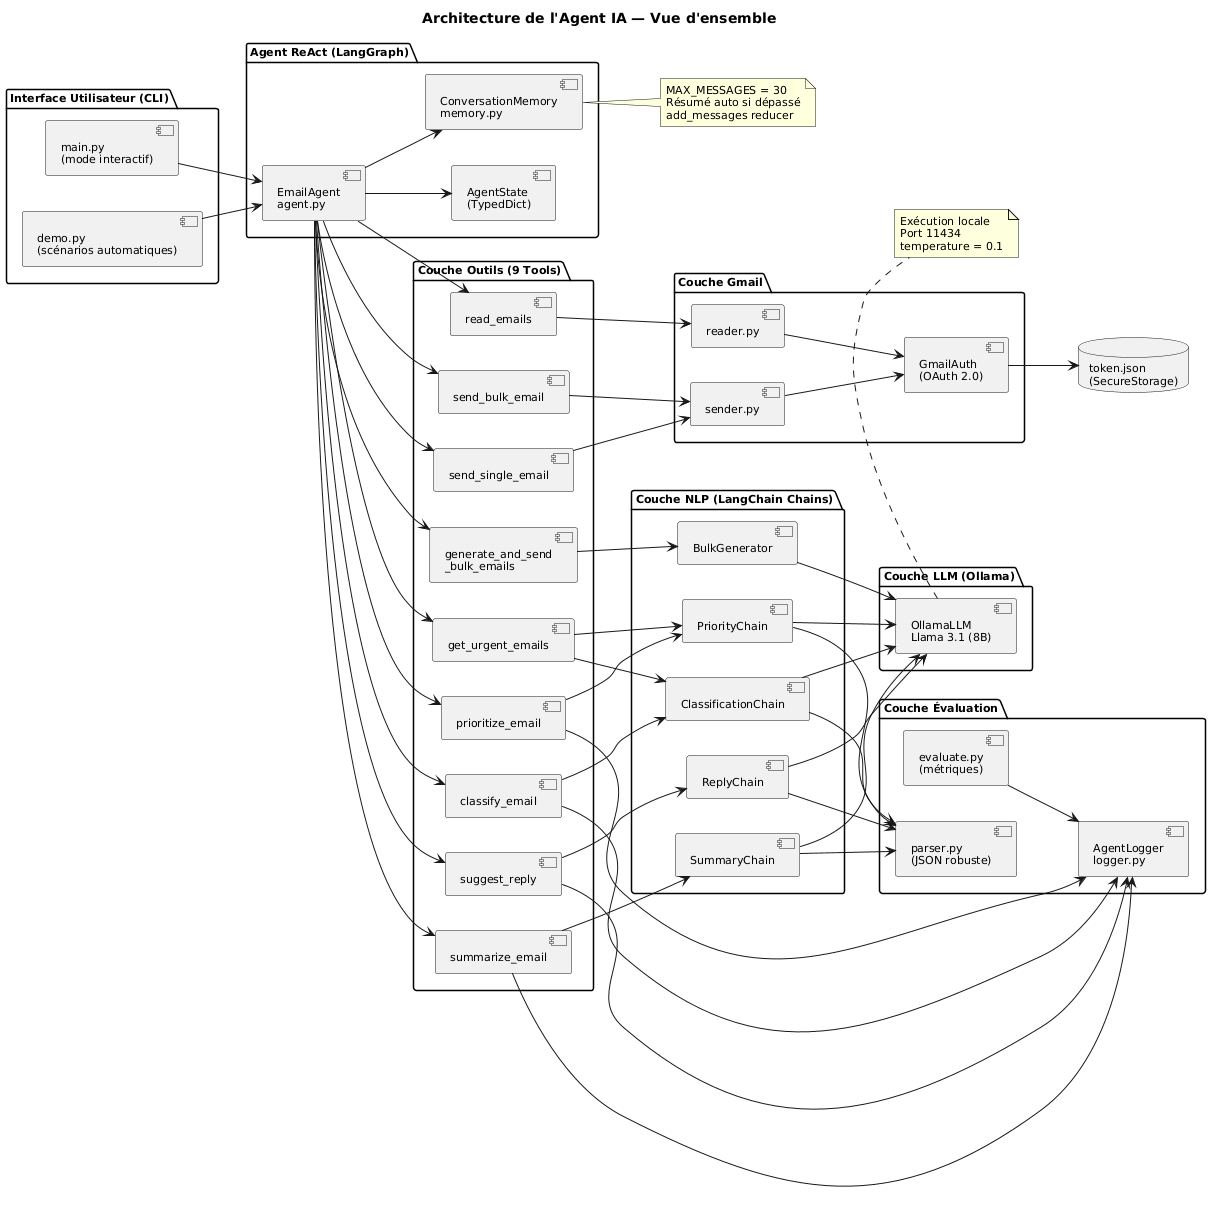

The diagram above was rendered by PlantUML. Its source (embedded in the PNG):
@startuml
left to right direction
skinparam backgroundColor white
skinparam defaultFontName Arial
skinparam defaultFontSize 11

title <b>Architecture de l'Agent IA — Vue d'ensemble</b>

package "Interface Utilisateur (CLI)" {
  [main.py\n(mode interactif)] as MAIN
  [demo.py\n(scénarios automatiques)] as DEMO
}

package "Agent ReAct (LangGraph)" {
  [EmailAgent\nagent.py] as AGENT
  [ConversationMemory\nmemory.py] as MEM
  [AgentState\n(TypedDict)] as STATE
}

package "Couche Outils (9 Tools)" {
  [read_emails] as T1
  [classify_email] as T2
  [prioritize_email] as T3
  [summarize_email] as T4
  [suggest_reply] as T5
  [send_single_email] as T6
  [send_bulk_email] as T7
  [generate_and_send\n_bulk_emails] as T8
  [get_urgent_emails] as T9
}

package "Couche NLP (LangChain Chains)" {
  [ClassificationChain] as C1
  [PriorityChain] as C2
  [SummaryChain] as C3
  [ReplyChain] as C4
  [BulkGenerator] as C5
}

package "Couche LLM (Ollama)" {
  [OllamaLLM\nLlama 3.1 (8B)] as LLM
}

package "Couche Gmail" {
  [GmailAuth\n(OAuth 2.0)] as AUTH
  [reader.py] as READER
  [sender.py] as SENDER
}

package "Couche Évaluation" {
  [AgentLogger\nlogger.py] as LOG
  [evaluate.py\n(métriques)] as EVAL
  [parser.py\n(JSON robuste)] as PARSER
}

database "token.json\n(SecureStorage)" as TOKEN

MAIN --> AGENT
DEMO --> AGENT
AGENT --> MEM
AGENT --> STATE
AGENT --> T1
AGENT --> T2
AGENT --> T3
AGENT --> T4
AGENT --> T5
AGENT --> T6
AGENT --> T7
AGENT --> T8
AGENT --> T9
T1 --> READER
T6 --> SENDER
T7 --> SENDER
T8 --> C5
T2 --> C1
T3 --> C2
T4 --> C3
T5 --> C4
T9 --> C1
T9 --> C2
C1 --> LLM
C2 --> LLM
C3 --> LLM
C4 --> LLM
C5 --> LLM
READER --> AUTH
SENDER --> AUTH
AUTH --> TOKEN
T2 --> LOG
T3 --> LOG
T4 --> LOG
T5 --> LOG
EVAL --> LOG
C1 --> PARSER
C2 --> PARSER
C3 --> PARSER
C4 --> PARSER

note bottom of LLM
  Exécution locale
  Port 11434
  temperature = 0.1
end note

note right of MEM
  MAX_MESSAGES = 30
  Résumé auto si dépassé
  add_messages reducer
end note
@enduml